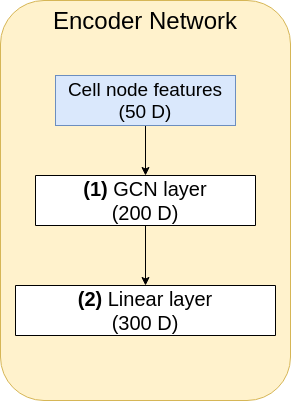

The diagram above was exported from draw.io. Its source (the exported page's mxGraphModel, read from the mxfile embedded in the PNG):
<mxGraphModel dx="595" dy="772" grid="1" gridSize="10" guides="1" tooltips="1" connect="1" arrows="1" fold="1" page="1" pageScale="1" pageWidth="827" pageHeight="1169" math="0" shadow="0">
  <root>
    <mxCell id="0" />
    <mxCell id="1" parent="0" />
    <mxCell id="U_fIGtfI5Xoqm8ksaI2i-2" value="&lt;font style=&quot;font-size: 24px&quot;&gt;Encoder Network&lt;/font&gt;" style="rounded=1;whiteSpace=wrap;html=1;strokeWidth=1;verticalAlign=top;fillColor=#fff2cc;strokeColor=#d6b656;" parent="1" vertex="1">
      <mxGeometry x="1005" y="15" width="290" height="400" as="geometry" />
    </mxCell>
    <mxCell id="9-6mCzBoNUGcYrIA4wZL-2" style="edgeStyle=orthogonalEdgeStyle;rounded=0;orthogonalLoop=1;jettySize=auto;html=1;exitX=1;exitY=0.5;exitDx=0;exitDy=0;" edge="1" parent="1" source="U_fIGtfI5Xoqm8ksaI2i-3" target="U_fIGtfI5Xoqm8ksaI2i-8">
      <mxGeometry relative="1" as="geometry" />
    </mxCell>
    <mxCell id="U_fIGtfI5Xoqm8ksaI2i-3" value="&lt;span style=&quot;font-size: 20px&quot;&gt;&lt;b&gt;(1)&lt;/b&gt; GCN layer&lt;br&gt;(200 D)&lt;br&gt;&lt;/span&gt;" style="rounded=0;whiteSpace=wrap;html=1;strokeColor=#000000;strokeWidth=1;direction=south;" parent="1" vertex="1">
      <mxGeometry x="1040" y="190" width="220" height="50" as="geometry" />
    </mxCell>
    <mxCell id="9-6mCzBoNUGcYrIA4wZL-1" style="edgeStyle=orthogonalEdgeStyle;rounded=0;orthogonalLoop=1;jettySize=auto;html=1;exitX=0.5;exitY=1;exitDx=0;exitDy=0;" edge="1" parent="1" source="U_fIGtfI5Xoqm8ksaI2i-7" target="U_fIGtfI5Xoqm8ksaI2i-3">
      <mxGeometry relative="1" as="geometry" />
    </mxCell>
    <mxCell id="U_fIGtfI5Xoqm8ksaI2i-7" value="&lt;font style=&quot;font-size: 19px&quot;&gt;Cell node features&lt;br&gt;(50 D)&lt;br&gt;&lt;/font&gt;" style="rounded=0;whiteSpace=wrap;html=1;fillColor=#dae8fc;strokeColor=#6c8ebf;" parent="1" vertex="1">
      <mxGeometry x="1060" y="90" width="180" height="50" as="geometry" />
    </mxCell>
    <mxCell id="U_fIGtfI5Xoqm8ksaI2i-8" value="&lt;span style=&quot;font-size: 20px&quot;&gt;&lt;b&gt;(2)&lt;/b&gt; Linear layer&lt;br&gt;(300 D)&lt;br&gt;&lt;/span&gt;" style="rounded=0;whiteSpace=wrap;html=1;strokeColor=#000000;strokeWidth=1;direction=south;" parent="1" vertex="1">
      <mxGeometry x="1020" y="300" width="260" height="50" as="geometry" />
    </mxCell>
  </root>
</mxGraphModel>